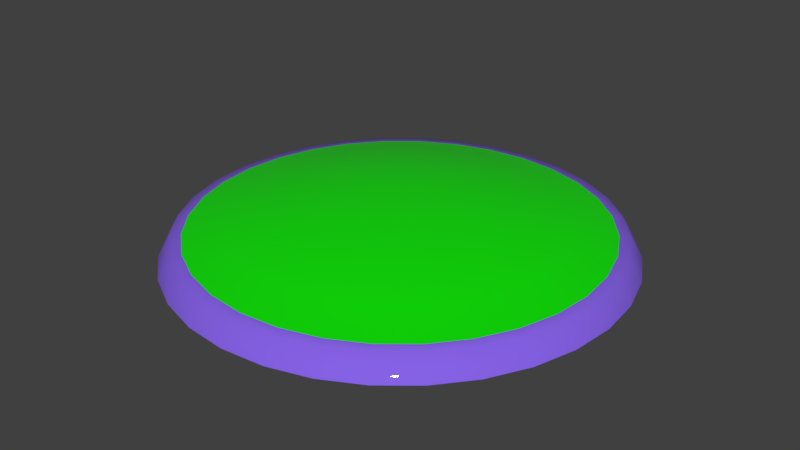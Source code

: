 # Source: Base.blend  (saved by Blender 2.79.0; exported with 4.5.12 LTS)
import bpy
from mathutils import Matrix  # noqa: F401  (used for matrix-valued properties, if any)

bpy.ops.wm.read_factory_settings(use_empty=True)
scene = bpy.context.scene
scene.name = 'Scene'

# ---- collections
col_collection_1 = bpy.data.collections.new('Collection 1'); scene.collection.children.link(col_collection_1)

# ---- materials (node trees are filled in below, after node groups)
mat_base_1 = bpy.data.materials.new('Base 1')
mat_base_1.alpha_threshold = 0.0
mat_base_1.roughness = 0.5
mat_base_2 = bpy.data.materials.new('Base 2')
mat_base_2.alpha_threshold = 0.0
mat_base_2.roughness = 0.5

# ---- material node trees
mat_base_1.use_nodes = True; mat_base_1.node_tree.nodes.clear()
_N = mat_base_1.node_tree.nodes; _L = mat_base_1.node_tree.links
n0 = _N.new('ShaderNodeOutputMaterial'); n0.name = 'Material Output'; n0.location = (300, 300)
n1 = _N.new('ShaderNodeBsdfPrincipled'); n1.name = 'Principled BSDF'; n1.location = (10, 300)
n1.width = 150
n1.subsurface_method = 'BURLEY'
n1.inputs[0].default_value = (0.2419, 0.1223, 0.8, 1.0)
n1.inputs[2].default_value = 0.0
n1.inputs[3].default_value = 1.45
n1.inputs[9].default_value = (1.0, 1.0, 1.0)
_L.new(n1.outputs[0], n0.inputs[0])
n0.is_active_output = True
mat_base_2.use_nodes = True; mat_base_2.node_tree.nodes.clear()
_N = mat_base_2.node_tree.nodes; _L = mat_base_2.node_tree.links
n0 = _N.new('ShaderNodeOutputMaterial'); n0.name = 'Material Output'; n0.location = (300, 300)
n1 = _N.new('ShaderNodeBsdfPrincipled'); n1.name = 'Principled BSDF'; n1.location = (10, 300)
n1.width = 150
n1.subsurface_method = 'BURLEY'
n1.inputs[0].default_value = (0.003287, 0.8, 0.0, 1.0)
n1.inputs[2].default_value = 0.0
n1.inputs[3].default_value = 1.45
n1.inputs[9].default_value = (1.0, 1.0, 1.0)
_L.new(n1.outputs[0], n0.inputs[0])
n0.is_active_output = True

# ---- world
world_world = bpy.data.worlds.new('World'); scene.world = world_world
world_world.color = (0.05088, 0.05088, 0.05088)
world_world.use_sun_shadow = False
world_world.sun_shadow_jitter_overblur = 0.0
world_world.cycles.sampling_method = 'MANUAL'

# ---- meshes
me_circle = bpy.data.meshes.new('Circle')
me_circle.from_pydata([(2.375e-07, -1.311e-07, -3.0), (-0.5853, -1.286e-07, -2.942), (-1.148, -1.212e-07, -2.772), (-1.667, -1.09e-07, -2.494), (-2.121, -9.273e-08, -2.121), (-2.494, -7.285e-08, -1.667), (-2.772, -5.018e-08, -1.148), (-2.942, -2.558e-08, -0.5853), (-3.0, 1.501e-14, 3.435e-07), (-2.942, 2.558e-08, 0.5853), (-2.772, 5.018e-08, 1.148), (-2.494, 7.285e-08, 1.667), (-2.121, 9.273e-08, 2.121), (-1.667, 1.09e-07, 2.494), (-1.148, 1.212e-07, 2.772), (-0.5853, 1.286e-07, 2.942), (1.215e-06, 1.311e-07, 3.0), (0.5853, 1.286e-07, 2.942), (1.148, 1.212e-07, 2.772), (1.667, 1.09e-07, 2.494), (2.121, 9.273e-08, 2.121), (2.494, 7.285e-08, 1.667), (2.772, 5.018e-08, 1.148), (2.942, 2.558e-08, 0.5853), (3.0, -1.017e-13, -2.327e-06), (2.942, -2.558e-08, -0.5853), (2.772, -5.018e-08, -1.148), (2.494, -7.285e-08, -1.667), (2.121, -9.273e-08, -2.121), (1.667, -1.09e-07, -2.494), (1.148, -1.212e-07, -2.772), (0.5853, -1.286e-07, -2.942), (2.24e-07, 0.2929, -2.833), (-0.5526, 0.2929, -2.778), (-1.084, 0.2929, -2.617), (-1.574, 0.2929, -2.355), (-2.003, 0.2929, -2.003), (-2.355, 0.2929, -1.574), (-2.617, 0.2929, -1.084), (-2.778, 0.2929, -0.5526), (-2.833, 0.2929, 2.957e-07), (-2.778, 0.2929, 0.5526), (-2.617, 0.2929, 1.084), (-2.355, 0.2929, 1.574), (-2.003, 0.2929, 2.003), (-1.574, 0.2929, 2.355), (-1.084, 0.2929, 2.617), (-0.5526, 0.2929, 2.778), (1.147e-06, 0.2929, 2.833), (0.5526, 0.2929, 2.778), (1.084, 0.2929, 2.617), (1.574, 0.2929, 2.355), (2.003, 0.2929, 2.003), (2.355, 0.2929, 1.574), (2.617, 0.2929, 1.084), (2.778, 0.2929, 0.5526), (2.833, 0.2929, -2.226e-06), (2.778, 0.2929, -0.5526), (2.617, 0.2929, -1.084), (2.355, 0.2929, -1.574), (2.003, 0.2929, -2.003), (1.574, 0.2929, -2.355), (1.084, 0.2929, -2.617), (0.5526, 0.2929, -2.778), (1.728e-07, 0.4506, -2.196), (-0.4283, 0.4506, -2.153), (-0.8402, 0.4506, -2.028), (-1.22, 0.4506, -1.826), (-1.553, 0.4506, -1.553), (-1.826, 0.4506, -1.22), (-2.028, 0.4506, -0.8402), (-2.153, 0.4506, -0.4283), (-2.196, 0.4506, 1.558e-07), (-2.153, 0.4506, 0.4283), (-2.028, 0.4506, 0.8402), (-1.826, 0.4506, 1.22), (-1.553, 0.4506, 1.553), (-1.22, 0.4506, 1.826), (-0.8402, 0.4506, 2.028), (-0.4283, 0.4506, 2.153), (8.882e-07, 0.4506, 2.196), (0.4283, 0.4506, 2.153), (0.8402, 0.4506, 2.028), (1.22, 0.4506, 1.826), (1.553, 0.4506, 1.553), (1.826, 0.4506, 1.22), (2.028, 0.4506, 0.8402), (2.153, 0.4506, 0.4283), (2.196, 0.4506, -1.799e-06), (2.153, 0.4506, -0.4283), (2.028, 0.4506, -0.8402), (1.826, 0.4506, -1.22), (1.553, 0.4506, -1.553), (1.22, 0.4506, -1.826), (0.8402, 0.4506, -2.028), (0.4283, 0.4506, -2.153), (1.497e-08, 0.6093, -0.6226), (-0.1215, 0.6093, -0.6106), (-0.2382, 0.6093, -0.5752), (-0.3459, 0.6093, -0.5176), (-0.4402, 0.6093, -0.4402), (-0.5176, 0.6093, -0.3459), (-0.5752, 0.6093, -0.2382), (-0.6106, 0.6093, -0.1215), (-0.6226, 0.6093, -1.797e-07), (-0.6106, 0.6093, 0.1215), (-0.5752, 0.6093, 0.2382), (-0.5176, 0.6093, 0.3459), (-0.4402, 0.6093, 0.4402), (-0.3459, 0.6093, 0.5176), (-0.2382, 0.6093, 0.5752), (-0.1215, 0.6093, 0.6106), (2.178e-07, 0.6093, 0.6226), (0.1215, 0.6093, 0.6106), (0.2382, 0.6093, 0.5752), (0.3459, 0.6093, 0.5176), (0.4402, 0.6093, 0.4402), (0.5176, 0.6093, 0.3459), (0.5752, 0.6093, 0.2382), (0.6106, 0.6093, 0.1215), (0.6226, 0.6093, -7.339e-07), (0.6106, 0.6093, -0.1215), (0.5752, 0.6093, -0.2382), (0.5176, 0.6093, -0.3459), (0.4402, 0.6093, -0.4402), (0.3459, 0.6093, -0.5176), (0.2382, 0.6093, -0.5752), (0.1215, 0.6093, -0.6106), (1.164e-07, 0.6065, -3.841e-07), (2.642, 0.3027, 0.5256), (2.694, 0.3027, -2.132e-06), (-2.489, 0.3027, 1.031), (-2.24, 0.3027, 1.497), (2.642, 0.3027, -0.5256), (-1.905, 0.3027, 1.905), (2.489, 0.3027, -1.031), (-1.497, 0.3027, 2.24), (2.24, 0.3027, -1.497), (-1.031, 0.3027, 2.489), (2.129e-07, 0.3027, -2.694), (-0.5256, 0.3027, -2.642), (1.905, 0.3027, -1.905), (-0.5256, 0.3027, 2.642), (-1.031, 0.3027, -2.489), (1.497, 0.3027, -2.24), (1.091e-06, 0.3027, 2.694), (-1.497, 0.3027, -2.24), (1.031, 0.3027, -2.489), (0.5256, 0.3027, 2.642), (-1.905, 0.3027, -1.905), (0.5256, 0.3027, -2.642), (1.031, 0.3027, 2.489), (-2.24, 0.3027, -1.497), (1.497, 0.3027, 2.24), (-2.489, 0.3027, -1.031), (1.905, 0.3027, 1.905), (-2.642, 0.3027, -0.5256), (2.24, 0.3027, 1.497), (-2.694, 0.3027, 2.664e-07), (2.489, 0.3027, 1.031), (-2.642, 0.3027, 0.5256)], [], [(16, 48, 47, 15), (3, 35, 34, 2), (30, 62, 61, 29), (17, 49, 48, 16), (4, 36, 35, 3), (31, 63, 62, 30), (18, 50, 49, 17), (5, 37, 36, 4), (0, 32, 63, 31), (19, 51, 50, 18), (6, 38, 37, 5), (20, 52, 51, 19), (7, 39, 38, 6), (21, 53, 52, 20), (8, 40, 39, 7), (22, 54, 53, 21), (9, 41, 40, 8), (23, 55, 54, 22), (10, 42, 41, 9), (24, 56, 55, 23), (11, 43, 42, 10), (25, 57, 56, 24), (12, 44, 43, 11), (26, 58, 57, 25), (13, 45, 44, 12), (27, 59, 58, 26), (14, 46, 45, 13), (1, 33, 32, 0), (28, 60, 59, 27), (15, 47, 46, 14), (2, 34, 33, 1), (29, 61, 60, 28), (130, 88, 87, 129), (132, 75, 74, 131), (133, 89, 88, 130), (134, 76, 75, 132), (135, 90, 89, 133), (136, 77, 76, 134), (137, 91, 90, 135), (138, 78, 77, 136), (140, 65, 64, 139), (141, 92, 91, 137), (142, 79, 78, 138), (143, 66, 65, 140), (144, 93, 92, 141), (145, 80, 79, 142), (146, 67, 66, 143), (147, 94, 93, 144), (148, 81, 80, 145), (149, 68, 67, 146), (150, 95, 94, 147), (151, 82, 81, 148), (152, 69, 68, 149), (139, 64, 95, 150), (153, 83, 82, 151), (154, 70, 69, 152), (155, 84, 83, 153), (156, 71, 70, 154), (157, 85, 84, 155), (158, 72, 71, 156), (159, 86, 85, 157), (160, 73, 72, 158), (129, 87, 86, 159), (131, 74, 73, 160), (84, 116, 115, 83), (71, 103, 102, 70), (85, 117, 116, 84), (72, 104, 103, 71), (86, 118, 117, 85), (73, 105, 104, 72), (87, 119, 118, 86), (74, 106, 105, 73), (88, 120, 119, 87), (75, 107, 106, 74), (89, 121, 120, 88), (76, 108, 107, 75), (90, 122, 121, 89), (77, 109, 108, 76), (91, 123, 122, 90), (78, 110, 109, 77), (65, 97, 96, 64), (92, 124, 123, 91), (79, 111, 110, 78), (66, 98, 97, 65), (93, 125, 124, 92), (80, 112, 111, 79), (67, 99, 98, 66), (94, 126, 125, 93), (81, 113, 112, 80), (68, 100, 99, 67), (95, 127, 126, 94), (82, 114, 113, 81), (69, 101, 100, 68), (64, 96, 127, 95), (83, 115, 114, 82), (70, 102, 101, 69), (96, 97, 98, 128), (114, 115, 116, 128), (104, 105, 106, 128), (120, 121, 122, 128), (108, 109, 110, 128), (124, 125, 126, 128), (100, 101, 102, 128), (116, 117, 118, 128), (98, 99, 100, 128), (128, 112, 113, 114), (110, 111, 112, 128), (126, 127, 96, 128), (118, 119, 120, 128), (102, 103, 104, 128), (42, 131, 160, 41), (55, 129, 159, 54), (41, 160, 158, 40), (54, 159, 157, 53), (40, 158, 156, 39), (53, 157, 155, 52), (39, 156, 154, 38), (52, 155, 153, 51), (38, 154, 152, 37), (51, 153, 151, 50), (32, 139, 150, 63), (37, 152, 149, 36), (50, 151, 148, 49), (63, 150, 147, 62), (36, 149, 146, 35), (49, 148, 145, 48), (62, 147, 144, 61), (35, 146, 143, 34), (48, 145, 142, 47), (61, 144, 141, 60), (34, 143, 140, 33), (47, 142, 138, 46), (60, 141, 137, 59), (33, 140, 139, 32), (46, 138, 136, 45), (59, 137, 135, 58), (45, 136, 134, 44), (58, 135, 133, 57), (44, 134, 132, 43), (57, 133, 130, 56), (43, 132, 131, 42), (56, 130, 129, 55), (128, 106, 107, 108), (128, 122, 123, 124)])
me_circle.polygons.foreach_set('use_smooth', [True] * 144)
me_circle.polygons.foreach_set('material_index', [0, 0, 0, 0, 0, 0, 0, 0, 0, 0, 0, 0, 0, 0, 0, 0, 0, 0, 0, 0, 0, 0, 0, 0, 0, 0, 0, 0, 0, 0, 0, 0, 1, 1, 1, 1, 1, 1, 1, 1, 1, 1, 1, 1, 1, 1, 1, 1, 1, 1, 1, 1, 1, 1, 1, 1, 1, 1, 1, 1, 1, 1, 1, 1, 1, 1, 1, 1, 1, 1, 1, 1, 1, 1, 1, 1, 1, 1, 1, 1, 1, 1, 1, 1, 1, 1, 1, 1, 1, 1, 1, 1, 1, 1, 1, 1, 1, 1, 1, 1, 1, 1, 1, 1, 1, 1, 1, 1, 1, 1, 0, 0, 0, 0, 0, 0, 0, 0, 0, 0, 0, 0, 0, 0, 0, 0, 0, 0, 0, 0, 0, 0, 0, 0, 0, 0, 0, 0, 0, 0, 0, 0, 1, 1])
_uv = me_circle.uv_layers.new(name='UVMap')
_uv.uv.foreach_set('vector', [0.3652, 0.07433, 0.381, 0.1085, 0.3278, 0.1382, 0.3074, 0.1065, 0.1993, 0.8065, 0.2288, 0.7826, 0.271, 0.8274, 0.245, 0.8552, 0.4811, 0.9744, 0.4884, 0.937, 0.5497, 0.9442, 0.5477, 0.9823, 0.4269, 0.05053, 0.4378, 0.08651, 0.381, 0.1085, 0.3652, 0.07433, 0.1608, 0.7519, 0.1934, 0.7324, 0.2288, 0.7826, 0.1993, 0.8065, 0.4163, 0.9573, 0.4288, 0.9213, 0.4884, 0.937, 0.4811, 0.9744, 0.4913, 0.03556, 0.4971, 0.07268, 0.4378, 0.08651, 0.4269, 0.05053, 0.1303, 0.6926, 0.1653, 0.6778, 0.1934, 0.7324, 0.1608, 0.7519, 0.3546, 0.9314, 0.3719, 0.8975, 0.4288, 0.9213, 0.4163, 0.9573, 0.5571, 0.02971, 0.5576, 0.06725, 0.4971, 0.07268, 0.4913, 0.03556, 0.1085, 0.6296, 0.1451, 0.6198, 0.1653, 0.6778, 0.1303, 0.6926, 0.623, 0.03307, 0.6183, 0.07029, 0.5576, 0.06725, 0.5571, 0.02971, 0.09556, 0.5642, 0.1332, 0.5597, 0.1451, 0.6198, 0.1085, 0.6296, 0.6877, 0.04558, 0.6779, 0.08175, 0.6183, 0.07029, 0.623, 0.03307, 0.09189, 0.4978, 0.1297, 0.4985, 0.1332, 0.5597, 0.09556, 0.5642, 0.75, 0.06696, 0.7353, 0.1014, 0.6779, 0.08175, 0.6877, 0.04558, 0.09752, 0.4315, 0.1349, 0.4375, 0.1297, 0.4985, 0.09189, 0.4978, 0.8087, 0.09676, 0.7895, 0.1288, 0.7353, 0.1014, 0.75, 0.06696, 0.1123, 0.3667, 0.1484, 0.3778, 0.1349, 0.4375, 0.09752, 0.4315, 0.8629, 0.134, 0.8401, 0.164, 0.7895, 0.1288, 0.8087, 0.09676, 0.136, 0.3046, 0.1702, 0.3206, 0.1484, 0.3778, 0.1123, 0.3667, 0.8062, 0.9216, 0.7876, 0.8879, 0.8398, 0.8531, 0.8629, 0.8846, 0.168, 0.2465, 0.1996, 0.2671, 0.1702, 0.3206, 0.136, 0.3046, 0.7453, 0.9502, 0.7316, 0.9145, 0.7876, 0.8879, 0.8062, 0.9216, 0.2078, 0.1934, 0.2362, 0.2182, 0.1996, 0.2671, 0.168, 0.2465, 0.6811, 0.9701, 0.6725, 0.9329, 0.7316, 0.9145, 0.7453, 0.9502, 0.2546, 0.1465, 0.2792, 0.175, 0.2362, 0.2182, 0.2078, 0.1934, 0.2971, 0.8971, 0.319, 0.866, 0.3719, 0.8975, 0.3546, 0.9314, 0.6148, 0.9809, 0.6115, 0.9429, 0.6725, 0.9329, 0.6811, 0.9701, 0.3074, 0.1065, 0.3278, 0.1382, 0.2792, 0.175, 0.2546, 0.1465, 0.245, 0.8552, 0.271, 0.8274, 0.319, 0.866, 0.2971, 0.8971, 0.5477, 0.9823, 0.5497, 0.9442, 0.6115, 0.9429, 0.6148, 0.9809, 0.8842, 0.5933, 0.8283, 0.5763, 0.8377, 0.5291, 0.8958, 0.5349, 0.4003, 0.27, 0.4374, 0.3152, 0.4033, 0.3493, 0.3582, 0.3122, 0.8614, 0.6484, 0.8099, 0.6208, 0.8283, 0.5763, 0.8842, 0.5933, 0.4499, 0.2369, 0.4774, 0.2885, 0.4374, 0.3152, 0.4003, 0.27, 0.8283, 0.698, 0.7831, 0.6609, 0.8099, 0.6208, 0.8614, 0.6484, 0.505, 0.2141, 0.5219, 0.27, 0.4774, 0.2885, 0.4499, 0.2369, 0.7861, 0.7401, 0.7491, 0.6949, 0.7831, 0.6609, 0.8283, 0.698, 0.5634, 0.2025, 0.5691, 0.2606, 0.5219, 0.27, 0.505, 0.2141, 0.4499, 0.7732, 0.4775, 0.7217, 0.522, 0.7401, 0.505, 0.796, 0.7365, 0.7732, 0.709, 0.7217, 0.7491, 0.6949, 0.7861, 0.7401, 0.623, 0.2025, 0.6172, 0.2606, 0.5691, 0.2606, 0.5634, 0.2025, 0.4003, 0.7401, 0.4374, 0.695, 0.4775, 0.7217, 0.4499, 0.7732, 0.6815, 0.796, 0.6646, 0.7401, 0.709, 0.7217, 0.7365, 0.7732, 0.6815, 0.2141, 0.6645, 0.27, 0.6172, 0.2606, 0.623, 0.2025, 0.3582, 0.698, 0.4034, 0.6609, 0.4374, 0.695, 0.4003, 0.7401, 0.623, 0.8077, 0.6173, 0.7495, 0.6646, 0.7401, 0.6815, 0.796, 0.7365, 0.2369, 0.709, 0.2884, 0.6645, 0.27, 0.6815, 0.2141, 0.3251, 0.6484, 0.3766, 0.6209, 0.4034, 0.6609, 0.3582, 0.698, 0.5634, 0.8077, 0.5692, 0.7495, 0.6173, 0.7495, 0.623, 0.8077, 0.7861, 0.27, 0.749, 0.3152, 0.709, 0.2884, 0.7365, 0.2369, 0.3023, 0.5933, 0.3582, 0.5764, 0.3766, 0.6209, 0.3251, 0.6484, 0.505, 0.796, 0.522, 0.7401, 0.5692, 0.7495, 0.5634, 0.8077, 0.8283, 0.3122, 0.7831, 0.3492, 0.749, 0.3152, 0.7861, 0.27, 0.2906, 0.5349, 0.3488, 0.5292, 0.3582, 0.5764, 0.3023, 0.5933, 0.8614, 0.3618, 0.8098, 0.3892, 0.7831, 0.3492, 0.8283, 0.3122, 0.2906, 0.4753, 0.3488, 0.4811, 0.3488, 0.5292, 0.2906, 0.5349, 0.8842, 0.4168, 0.8282, 0.4337, 0.8098, 0.3892, 0.8614, 0.3618, 0.3023, 0.4168, 0.3582, 0.4338, 0.3488, 0.4811, 0.2906, 0.4753, 0.8958, 0.4753, 0.8377, 0.481, 0.8282, 0.4337, 0.8842, 0.4168, 0.3251, 0.3618, 0.3766, 0.3893, 0.3582, 0.4338, 0.3023, 0.4168, 0.8958, 0.5349, 0.8377, 0.5291, 0.8377, 0.481, 0.8958, 0.4753, 0.3582, 0.3122, 0.4033, 0.3493, 0.3766, 0.3893, 0.3251, 0.3618, 0.8098, 0.3892, 0.6544, 0.4723, 0.6468, 0.461, 0.7831, 0.3492, 0.3488, 0.4811, 0.5242, 0.4983, 0.5242, 0.5119, 0.3488, 0.5292, 0.8282, 0.4337, 0.6596, 0.4849, 0.6544, 0.4723, 0.8098, 0.3892, 0.3582, 0.4338, 0.5268, 0.485, 0.5242, 0.4983, 0.3488, 0.4811, 0.8377, 0.481, 0.6623, 0.4982, 0.6596, 0.4849, 0.8282, 0.4337, 0.3766, 0.3893, 0.532, 0.4724, 0.5268, 0.485, 0.3582, 0.4338, 0.8377, 0.5291, 0.6623, 0.5118, 0.6623, 0.4982, 0.8377, 0.481, 0.4033, 0.3493, 0.5396, 0.4611, 0.532, 0.4724, 0.3766, 0.3893, 0.8283, 0.5763, 0.6596, 0.5252, 0.6623, 0.5118, 0.8377, 0.5291, 0.4374, 0.3152, 0.5492, 0.4515, 0.5396, 0.4611, 0.4033, 0.3493, 0.8099, 0.6208, 0.6544, 0.5378, 0.6596, 0.5252, 0.8283, 0.5763, 0.4774, 0.2885, 0.5605, 0.4439, 0.5492, 0.4515, 0.4374, 0.3152, 0.7831, 0.6609, 0.6469, 0.5491, 0.6544, 0.5378, 0.8099, 0.6208, 0.5219, 0.27, 0.573, 0.4387, 0.5605, 0.4439, 0.4774, 0.2885, 0.7491, 0.6949, 0.6373, 0.5587, 0.6469, 0.5491, 0.7831, 0.6609, 0.5691, 0.2606, 0.5864, 0.436, 0.573, 0.4387, 0.5219, 0.27, 0.4775, 0.7217, 0.5605, 0.5663, 0.5731, 0.5715, 0.522, 0.7401, 0.709, 0.7217, 0.626, 0.5663, 0.6373, 0.5587, 0.7491, 0.6949, 0.6172, 0.2606, 0.6, 0.436, 0.5864, 0.436, 0.5691, 0.2606, 0.4374, 0.695, 0.5492, 0.5587, 0.5605, 0.5663, 0.4775, 0.7217, 0.6646, 0.7401, 0.6134, 0.5715, 0.626, 0.5663, 0.709, 0.7217, 0.6645, 0.27, 0.6133, 0.4387, 0.6, 0.436, 0.6172, 0.2606, 0.4034, 0.6609, 0.5396, 0.5491, 0.5492, 0.5587, 0.4374, 0.695, 0.6173, 0.7495, 0.6001, 0.5741, 0.6134, 0.5715, 0.6646, 0.7401, 0.709, 0.2884, 0.6259, 0.4439, 0.6133, 0.4387, 0.6645, 0.27, 0.3766, 0.6209, 0.532, 0.5378, 0.5396, 0.5491, 0.4034, 0.6609, 0.5692, 0.7495, 0.5865, 0.5741, 0.6001, 0.5741, 0.6173, 0.7495, 0.749, 0.3152, 0.6372, 0.4514, 0.6259, 0.4439, 0.709, 0.2884, 0.3582, 0.5764, 0.5268, 0.5253, 0.532, 0.5378, 0.3766, 0.6209, 0.522, 0.7401, 0.5731, 0.5715, 0.5865, 0.5741, 0.5692, 0.7495, 0.7831, 0.3492, 0.6468, 0.461, 0.6372, 0.4514, 0.749, 0.3152, 0.3488, 0.5292, 0.5242, 0.5119, 0.5268, 0.5253, 0.3582, 0.5764, 0.5731, 0.5715, 0.5605, 0.5663, 0.5492, 0.5587, 0.5932, 0.5051, 0.6372, 0.4514, 0.6468, 0.461, 0.6544, 0.4723, 0.5932, 0.5051, 0.5268, 0.485, 0.532, 0.4724, 0.5396, 0.4611, 0.5932, 0.5051, 0.6596, 0.5252, 0.6544, 0.5378, 0.6469, 0.5491, 0.5932, 0.5051, 0.5605, 0.4439, 0.573, 0.4387, 0.5864, 0.436, 0.5932, 0.5051, 0.626, 0.5663, 0.6134, 0.5715, 0.6001, 0.5741, 0.5932, 0.5051, 0.532, 0.5378, 0.5268, 0.5253, 0.5242, 0.5119, 0.5932, 0.5051, 0.6544, 0.4723, 0.6596, 0.4849, 0.6623, 0.4982, 0.5932, 0.5051, 0.5492, 0.5587, 0.5396, 0.5491, 0.532, 0.5378, 0.5932, 0.5051, 0.5932, 0.5051, 0.6133, 0.4387, 0.6259, 0.4439, 0.6372, 0.4514, 0.5864, 0.436, 0.6, 0.436, 0.6133, 0.4387, 0.5932, 0.5051, 0.6001, 0.5741, 0.5865, 0.5741, 0.5731, 0.5715, 0.5932, 0.5051, 0.6623, 0.4982, 0.6623, 0.5118, 0.6596, 0.5252, 0.5932, 0.5051, 0.5242, 0.5119, 0.5242, 0.4983, 0.5268, 0.485, 0.5932, 0.5051, 0.1484, 0.3778, 0.1632, 0.3823, 0.1501, 0.4398, 0.1349, 0.4375, 0.7895, 0.1288, 0.7815, 0.142, 0.7293, 0.1155, 0.7353, 0.1014, 0.1349, 0.4375, 0.1501, 0.4398, 0.1452, 0.4987, 0.1297, 0.4985, 0.7353, 0.1014, 0.7293, 0.1155, 0.6739, 0.09657, 0.6779, 0.08175, 0.1297, 0.4985, 0.1452, 0.4987, 0.1485, 0.5577, 0.1332, 0.5597, 0.6779, 0.08175, 0.6739, 0.09657, 0.6164, 0.08553, 0.6183, 0.07029, 0.1332, 0.5597, 0.1485, 0.5577, 0.16, 0.6158, 0.1451, 0.6198, 0.6183, 0.07029, 0.6164, 0.08553, 0.5579, 0.0826, 0.5576, 0.06725, 0.1451, 0.6198, 0.16, 0.6158, 0.1795, 0.6717, 0.1653, 0.6778, 0.5576, 0.06725, 0.5579, 0.0826, 0.4995, 0.08786, 0.4971, 0.07268, 0.3719, 0.8975, 0.3789, 0.8836, 0.4338, 0.9066, 0.4288, 0.9213, 0.1653, 0.6778, 0.1795, 0.6717, 0.2067, 0.7244, 0.1934, 0.7324, 0.4971, 0.07268, 0.4995, 0.08786, 0.4423, 0.1012, 0.4378, 0.08651, 0.4288, 0.9213, 0.4338, 0.9066, 0.4913, 0.9217, 0.4884, 0.937, 0.1934, 0.7324, 0.2067, 0.7244, 0.2409, 0.7728, 0.2288, 0.7826, 0.4378, 0.08651, 0.4423, 0.1012, 0.3876, 0.1224, 0.381, 0.1085, 0.4884, 0.937, 0.4913, 0.9217, 0.5505, 0.9287, 0.5497, 0.9442, 0.2288, 0.7826, 0.2409, 0.7728, 0.2815, 0.816, 0.271, 0.8274, 0.381, 0.1085, 0.3876, 0.1224, 0.3362, 0.151, 0.3278, 0.1382, 0.5497, 0.9442, 0.5505, 0.9287, 0.6101, 0.9273, 0.6115, 0.9429, 0.271, 0.8274, 0.2815, 0.816, 0.3278, 0.8532, 0.319, 0.866, 0.3278, 0.1382, 0.3362, 0.151, 0.2894, 0.1866, 0.2792, 0.175, 0.6115, 0.9429, 0.6101, 0.9273, 0.6689, 0.9177, 0.6725, 0.9329, 0.319, 0.866, 0.3278, 0.8532, 0.3789, 0.8836, 0.3719, 0.8975, 0.2792, 0.175, 0.2894, 0.1866, 0.2479, 0.2283, 0.2362, 0.2182, 0.6725, 0.9329, 0.6689, 0.9177, 0.7259, 0.8999, 0.7316, 0.9145, 0.2362, 0.2182, 0.2479, 0.2283, 0.2126, 0.2755, 0.1996, 0.2671, 0.7316, 0.9145, 0.7259, 0.8999, 0.7799, 0.8744, 0.7876, 0.8879, 0.1996, 0.2671, 0.2126, 0.2755, 0.1842, 0.3271, 0.1702, 0.3206, 0.7876, 0.8879, 0.7799, 0.8744, 0.8298, 0.8409, 0.8398, 0.8531, 0.1702, 0.3206, 0.1842, 0.3271, 0.1632, 0.3823, 0.1484, 0.3778, 0.8401, 0.164, 0.8299, 0.1759, 0.7815, 0.142, 0.7895, 0.1288, 0.5932, 0.5051, 0.5396, 0.4611, 0.5492, 0.4515, 0.5605, 0.4439, 0.5932, 0.5051, 0.6469, 0.5491, 0.6373, 0.5587, 0.626, 0.5663])
me_circle.materials.append(mat_base_1)
me_circle.materials.append(mat_base_2)
me_circle.use_remesh_preserve_volume = False
me_circle.use_remesh_preserve_attributes = False
me_circle.use_mirror_vertex_groups = False
me_circle.update()

# ---- objects
ob_circle = bpy.data.objects.new('Circle', me_circle)

# ---- transforms, parenting, visibility, modifiers, constraints
ob_circle.location = (0.0, 0.0, 0.0)
ob_circle.rotation_euler = (1.571, 0.0, 0.0)
ob_circle.lineart.crease_threshold = 0.0

# ---- collection membership
col_collection_1.objects.link(ob_circle)

# ---- scene / render settings (as saved in the file)
scene.frame_start = 1; scene.frame_end = 250; scene.frame_set(1)
scene.render.engine = 'CYCLES'
scene.render.resolution_percentage = 50
scene.render.dither_intensity = 0.0
scene.cycles.use_denoising = False
scene.cycles.samples = 128
scene.cycles.sampling_pattern = 'TABULATED_SOBOL'
scene.cycles.use_adaptive_sampling = False
scene.cycles.use_light_tree = False
scene.cycles.blur_glossy = 0.0
scene.cycles.sample_clamp_indirect = 0.0
scene.view_settings.view_transform = 'Standard'
bpy.context.view_layer.update()

# ---- added for rendering (the .blend has no active camera and no usable light): camera, sun
cam_auto = bpy.data.cameras.new('AutoCamera')
cam_auto.lens = 50.0
cam_auto.sensor_width = 36.0
cam_auto.clip_end = 1000.0
ob_auto_camera = bpy.data.objects.new('AutoCamera', cam_auto)
scene.collection.objects.link(ob_auto_camera)
ob_auto_camera.location = (7.87101, -9.44521, 6.60145)
ob_auto_camera.rotation_euler = (1.09748, -7.21219e-08, 0.694738)
scene.camera = ob_auto_camera
light_auto_sun = bpy.data.lights.new('AutoSun', 'SUN')
light_auto_sun.energy = 3.0
light_auto_sun.angle = 0.0523599
ob_auto_sun = bpy.data.objects.new('AutoSun', light_auto_sun)
scene.collection.objects.link(ob_auto_sun)
ob_auto_sun.rotation_euler = (0.872665, 0.174533, 0.523599)
bpy.context.view_layer.update()
